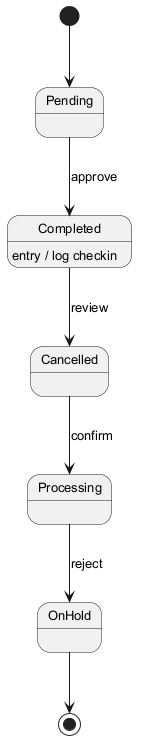

The diagram above was rendered by PlantUML. Its source (embedded in the PNG):
@startuml
skinparam backgroundColor #FFFFFF
skinparam classBackgroundColor #E8F4FA
skinparam classBorderColor #2C7DA0
skinparam defaultFontSize 13
[*] --> Pending
Pending --> Completed : approve
Completed --> Cancelled : review
Completed : entry / log checkin
Cancelled --> Processing : confirm
Processing --> OnHold : reject
OnHold --> [*]
@enduml